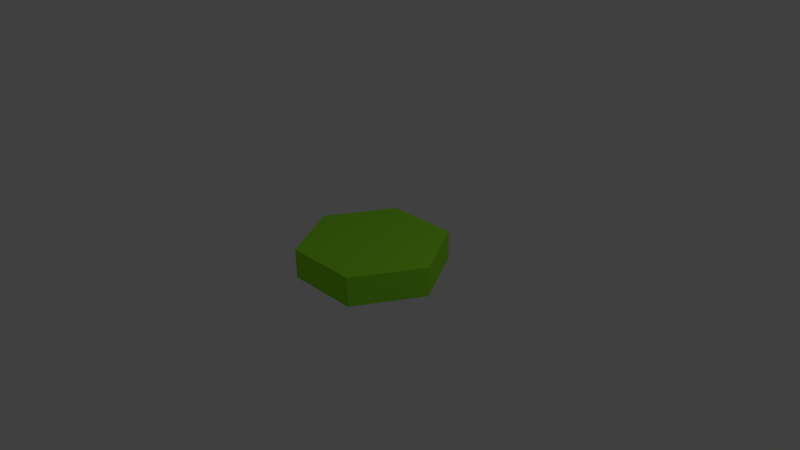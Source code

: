 # Source: hex.blend  (saved by Blender 2.66.1; exported with 4.5.12 LTS)
import bpy
from mathutils import Matrix  # noqa: F401  (used for matrix-valued properties, if any)

bpy.ops.wm.read_factory_settings(use_empty=True)
scene = bpy.context.scene
scene.name = 'Scene'

# ---- collections
col_collection_1 = bpy.data.collections.new('Collection 1'); scene.collection.children.link(col_collection_1)

# ---- materials (node trees are filled in below, after node groups)
mat_hex = bpy.data.materials.new('hex')
mat_hex.alpha_threshold = 0.0
mat_hex.use_transparent_shadow = False
mat_hex.diffuse_color = (0.2932, 0.8, 0.03193, 1.0)
mat_hex.roughness = 0.5
mat_hex.specular_intensity = 0.6258
mat_hex.line_color = (0.0, 0.0, 0.0, 1.0)

# ---- material node trees

# ---- world
world_world = bpy.data.worlds.new('World'); scene.world = world_world
world_world.color = (0.05088, 0.05088, 0.05088)
world_world.use_sun_shadow = False
world_world.sun_shadow_jitter_overblur = 0.0
world_world.cycles.sampling_method = 'MANUAL'
world_world.cycles.sample_map_resolution = 256

# ---- cameras
cam_camera = bpy.data.cameras.new('Camera')
cam_camera.clip_end = 100.0
cam_camera.lens = 35.0
cam_camera.sensor_width = 32.0
cam_camera.sensor_height = 18.0
cam_camera.ortho_scale = 7.314
cam_camera.dof.focus_distance = 0.0
cam_camera.dof.aperture_fstop = 128.0

# ---- lights
light_lamp = bpy.data.lights.new('Lamp', 'POINT')
light_lamp.transmission_factor = 0.0
light_lamp.cutoff_distance = 30.0
light_lamp.energy = 100.0
light_lamp.shadow_buffer_clip_start = 1.001
light_lamp.shadow_soft_size = 0.1
light_lamp.shadow_maximum_resolution = 0.006
light_lamp.use_absolute_resolution = True
light_lamp.cycles.use_multiple_importance_sampling = False

# ---- meshes
me_hex = bpy.data.meshes.new('Hex')
me_hex.from_pydata([(0.5, 0.867, -0.2), (0.5, -0.867, -0.2), (-0.5, -0.867, -0.2), (-0.5, 0.867, -0.2), (0.5, 0.867, 0.2), (0.5, -0.867, 0.2), (-0.5, -0.867, 0.2), (-0.5, 0.867, 0.2), (1.0, -5.96e-08, -0.2), (-1.0, 2.98e-07, -0.2), (1.0, -5.364e-07, 0.2), (-1.002, 1.788e-07, 0.2003)], [], [(8, 1, 2, 9), (10, 11, 6, 5), (8, 10, 5, 1), (1, 5, 6, 2), (9, 11, 7, 3), (4, 0, 3, 7), (0, 8, 9, 3), (4, 7, 11, 10), (0, 4, 10, 8), (2, 6, 11, 9)])
me_hex.materials.append(mat_hex)
me_hex.use_remesh_preserve_volume = False
me_hex.use_remesh_preserve_attributes = False
me_hex.use_mirror_vertex_groups = False
me_hex.update()

# ---- objects
ob_hex = bpy.data.objects.new('Hex', me_hex)
ob_lamp = bpy.data.objects.new('Lamp', light_lamp)
ob_camera = bpy.data.objects.new('Camera', cam_camera)

# ---- transforms, parenting, visibility, modifiers, constraints
ob_hex.location = (0.0, 0.0, 0.0)
ob_hex.lock_rotations_4d = False
ob_hex.empty_display_type = 'ARROWS'
ob_hex.lineart.crease_threshold = 0.0
ob_lamp.location = (4.076, 1.005, 5.904)
ob_lamp.rotation_euler = (0.6503, 0.05522, 1.866)
ob_lamp.lock_rotations_4d = False
ob_lamp.empty_display_type = 'ARROWS'
ob_lamp.color = (0.0, 0.0, 0.0, 0.0)
ob_lamp.lineart.crease_threshold = 0.0
ob_camera.location = (7.481, -6.508, 5.344)
ob_camera.rotation_euler = (1.109, 0.01082, 0.8149)
ob_camera.lock_rotations_4d = False
ob_camera.empty_display_type = 'ARROWS'
ob_camera.color = (0.0, 0.0, 0.0, 0.0)
ob_camera.display_type = 'WIRE'
ob_camera.lineart.crease_threshold = 0.0

# ---- collection membership
col_collection_1.objects.link(ob_hex)
col_collection_1.objects.link(ob_lamp)
col_collection_1.objects.link(ob_camera)

# ---- scene / render settings (as saved in the file)
scene.camera = ob_camera
scene.frame_start = 1; scene.frame_end = 250; scene.frame_set(1)
scene.render.engine = 'BLENDER_EEVEE_NEXT'
scene.render.image_settings.color_mode = 'RGB'
scene.render.image_settings.compression = 90
scene.render.resolution_percentage = 50
scene.render.dither_intensity = 0.0
scene.render.bake_margin = 2
scene.cycles.use_denoising = False
scene.cycles.samples = 10
scene.cycles.sampling_pattern = 'TABULATED_SOBOL'
scene.cycles.light_sampling_threshold = 0.0
scene.cycles.use_adaptive_sampling = False
scene.cycles.use_light_tree = False
scene.cycles.blur_glossy = 0.0
scene.cycles.volume_bounces = 1
scene.cycles.pixel_filter_type = 'GAUSSIAN'
scene.cycles.sample_clamp_indirect = 0.0
scene.view_settings.view_transform = 'Standard'
bpy.context.view_layer.update()
